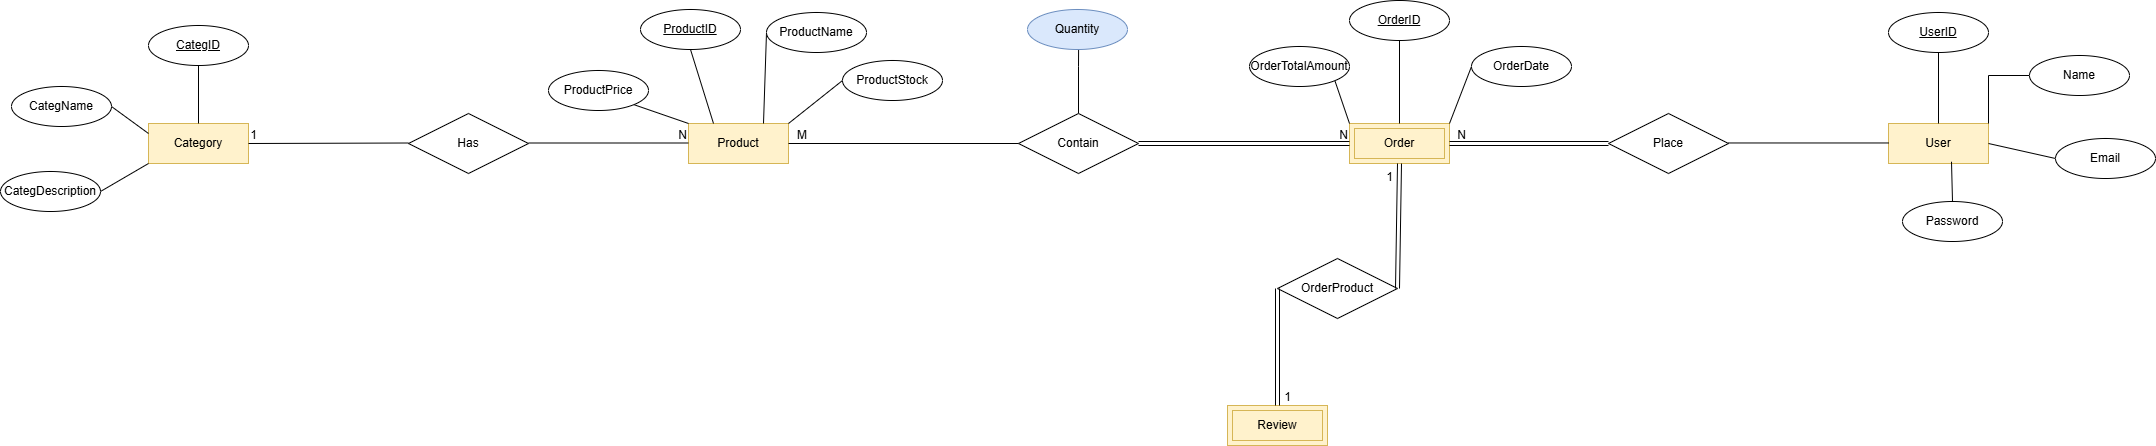

The diagram above was exported from draw.io. Its source (the exported page's mxGraphModel, read from the mxfile embedded in the PNG):
<mxGraphModel dx="2211" dy="1191" grid="0" gridSize="10" guides="1" tooltips="1" connect="1" arrows="1" fold="1" page="1" pageScale="1" pageWidth="3300" pageHeight="2339" math="0" shadow="0">
  <root>
    <mxCell id="0" />
    <mxCell id="1" parent="0" />
    <mxCell id="U4iMgTBoCsx1t_04pGi_-1" parent="1" style="whiteSpace=wrap;html=1;align=center;fillColor=#fff2cc;strokeColor=#d6b656;" value="Category" vertex="1">
      <mxGeometry height="40" width="100" x="508" y="484" as="geometry" />
    </mxCell>
    <mxCell id="U4iMgTBoCsx1t_04pGi_-2" parent="1" style="whiteSpace=wrap;html=1;align=center;fillColor=#fff2cc;strokeColor=#d6b656;" value="Product" vertex="1">
      <mxGeometry height="40" width="100" x="1048" y="484" as="geometry" />
    </mxCell>
    <mxCell id="U4iMgTBoCsx1t_04pGi_-3" parent="1" style="shape=rhombus;perimeter=rhombusPerimeter;whiteSpace=wrap;html=1;align=center;" value="Has" vertex="1">
      <mxGeometry height="60" width="120" x="768" y="474" as="geometry" />
    </mxCell>
    <mxCell id="U4iMgTBoCsx1t_04pGi_-4" edge="1" parent="1" style="endArrow=none;html=1;rounded=0;" value="">
      <mxGeometry relative="1" as="geometry">
        <mxPoint x="888" y="503.5" as="sourcePoint" />
        <mxPoint x="1048" y="503.5" as="targetPoint" />
      </mxGeometry>
    </mxCell>
    <mxCell id="U4iMgTBoCsx1t_04pGi_-5" connectable="0" parent="U4iMgTBoCsx1t_04pGi_-4" style="resizable=0;html=1;whiteSpace=wrap;align=right;verticalAlign=bottom;" value="N" vertex="1">
      <mxGeometry relative="1" x="1" as="geometry" />
    </mxCell>
    <mxCell id="U4iMgTBoCsx1t_04pGi_-6" edge="1" parent="1" style="endArrow=none;html=1;rounded=0;entryX=1;entryY=0.5;entryDx=0;entryDy=0;" target="U4iMgTBoCsx1t_04pGi_-1" value="">
      <mxGeometry relative="1" as="geometry">
        <mxPoint x="768" y="503.5" as="sourcePoint" />
        <mxPoint x="588" y="503.5" as="targetPoint" />
      </mxGeometry>
    </mxCell>
    <mxCell id="U4iMgTBoCsx1t_04pGi_-7" connectable="0" parent="U4iMgTBoCsx1t_04pGi_-6" style="resizable=0;html=1;whiteSpace=wrap;align=right;verticalAlign=bottom;" value="1" vertex="1">
      <mxGeometry relative="1" x="1" as="geometry">
        <mxPoint x="10" as="offset" />
      </mxGeometry>
    </mxCell>
    <mxCell id="U4iMgTBoCsx1t_04pGi_-8" parent="1" style="whiteSpace=wrap;html=1;align=center;fillColor=#fff2cc;strokeColor=#d6b656;" value="User" vertex="1">
      <mxGeometry height="40" width="100" x="2248" y="484" as="geometry" />
    </mxCell>
    <mxCell id="U4iMgTBoCsx1t_04pGi_-10" parent="1" style="shape=rhombus;perimeter=rhombusPerimeter;whiteSpace=wrap;html=1;align=center;" value="Place" vertex="1">
      <mxGeometry height="60" width="120" x="1968" y="474" as="geometry" />
    </mxCell>
    <mxCell id="U4iMgTBoCsx1t_04pGi_-13" edge="1" parent="1" style="endArrow=none;html=1;rounded=0;" value="">
      <mxGeometry relative="1" as="geometry">
        <mxPoint x="2088" y="503.47" as="sourcePoint" />
        <mxPoint x="2248" y="503.47" as="targetPoint" />
      </mxGeometry>
    </mxCell>
    <mxCell id="U4iMgTBoCsx1t_04pGi_-38" edge="1" parent="1" source="U4iMgTBoCsx1t_04pGi_-15" style="edgeStyle=orthogonalEdgeStyle;rounded=0;orthogonalLoop=1;jettySize=auto;html=1;exitX=0.5;exitY=0;exitDx=0;exitDy=0;endArrow=none;endFill=0;">
      <mxGeometry relative="1" as="geometry">
        <mxPoint x="1438.238095238095" y="379.19047619047615" as="targetPoint" />
      </mxGeometry>
    </mxCell>
    <mxCell id="U4iMgTBoCsx1t_04pGi_-15" parent="1" style="shape=rhombus;perimeter=rhombusPerimeter;whiteSpace=wrap;html=1;align=center;" value="Contain" vertex="1">
      <mxGeometry height="60" width="120" x="1378" y="474" as="geometry" />
    </mxCell>
    <mxCell id="U4iMgTBoCsx1t_04pGi_-21" edge="1" parent="1" source="U4iMgTBoCsx1t_04pGi_-2" style="endArrow=none;html=1;rounded=0;entryX=0;entryY=0.5;entryDx=0;entryDy=0;exitX=1;exitY=0.5;exitDx=0;exitDy=0;" target="U4iMgTBoCsx1t_04pGi_-15" value="">
      <mxGeometry relative="1" as="geometry">
        <Array as="points">
          <mxPoint x="1148" y="504" />
        </Array>
        <mxPoint x="1218" y="474" as="sourcePoint" />
        <mxPoint x="1218" y="474" as="targetPoint" />
      </mxGeometry>
    </mxCell>
    <mxCell id="U4iMgTBoCsx1t_04pGi_-22" connectable="0" parent="U4iMgTBoCsx1t_04pGi_-21" style="resizable=0;html=1;whiteSpace=wrap;align=right;verticalAlign=bottom;" value="M" vertex="1">
      <mxGeometry relative="1" x="1" as="geometry">
        <mxPoint x="-210" as="offset" />
      </mxGeometry>
    </mxCell>
    <mxCell id="U4iMgTBoCsx1t_04pGi_-24" parent="1" style="shape=rhombus;perimeter=rhombusPerimeter;whiteSpace=wrap;html=1;align=center;" value="OrderProduct" vertex="1">
      <mxGeometry height="60" width="120" x="1637" y="619" as="geometry" />
    </mxCell>
    <mxCell id="U4iMgTBoCsx1t_04pGi_-25" parent="1" style="shape=ext;margin=3;double=1;whiteSpace=wrap;html=1;align=center;fillColor=#fff2cc;strokeColor=#d6b656;" value="Review" vertex="1">
      <mxGeometry height="40" width="100" x="1587" y="766" as="geometry" />
    </mxCell>
    <mxCell id="U4iMgTBoCsx1t_04pGi_-26" parent="1" style="shape=ext;margin=3;double=1;whiteSpace=wrap;html=1;align=center;fillColor=#fff2cc;strokeColor=#d6b656;" value="Order" vertex="1">
      <mxGeometry height="40" width="100" x="1709" y="484" as="geometry" />
    </mxCell>
    <mxCell id="U4iMgTBoCsx1t_04pGi_-28" edge="1" parent="1" source="U4iMgTBoCsx1t_04pGi_-24" style="shape=link;html=1;rounded=0;exitX=0;exitY=0.5;exitDx=0;exitDy=0;entryX=0.5;entryY=0;entryDx=0;entryDy=0;" target="U4iMgTBoCsx1t_04pGi_-25" value="">
      <mxGeometry relative="1" as="geometry">
        <mxPoint x="1740" y="691" as="sourcePoint" />
        <mxPoint x="1900" y="691" as="targetPoint" />
      </mxGeometry>
    </mxCell>
    <mxCell id="U4iMgTBoCsx1t_04pGi_-29" connectable="0" parent="U4iMgTBoCsx1t_04pGi_-28" style="resizable=0;html=1;whiteSpace=wrap;align=right;verticalAlign=bottom;" value="1" vertex="1">
      <mxGeometry relative="1" x="1" as="geometry">
        <mxPoint x="15" as="offset" />
      </mxGeometry>
    </mxCell>
    <mxCell id="U4iMgTBoCsx1t_04pGi_-32" edge="1" parent="1" source="U4iMgTBoCsx1t_04pGi_-24" style="shape=link;html=1;rounded=0;exitX=1;exitY=0.5;exitDx=0;exitDy=0;entryX=0.5;entryY=1;entryDx=0;entryDy=0;" target="U4iMgTBoCsx1t_04pGi_-26" value="">
      <mxGeometry relative="1" as="geometry">
        <mxPoint x="1740" y="649" as="sourcePoint" />
        <mxPoint x="1900" y="649" as="targetPoint" />
      </mxGeometry>
    </mxCell>
    <mxCell id="U4iMgTBoCsx1t_04pGi_-33" connectable="0" parent="U4iMgTBoCsx1t_04pGi_-32" style="resizable=0;html=1;whiteSpace=wrap;align=right;verticalAlign=bottom;" value="1" vertex="1">
      <mxGeometry relative="1" x="1" as="geometry">
        <mxPoint x="-5" y="22" as="offset" />
      </mxGeometry>
    </mxCell>
    <mxCell id="U4iMgTBoCsx1t_04pGi_-34" edge="1" parent="1" source="U4iMgTBoCsx1t_04pGi_-15" style="shape=link;html=1;rounded=0;exitX=1;exitY=0.5;exitDx=0;exitDy=0;entryX=0;entryY=0.5;entryDx=0;entryDy=0;" target="U4iMgTBoCsx1t_04pGi_-26" value="">
      <mxGeometry relative="1" as="geometry">
        <mxPoint x="1548" y="511" as="sourcePoint" />
        <mxPoint x="1708" y="511" as="targetPoint" />
      </mxGeometry>
    </mxCell>
    <mxCell id="U4iMgTBoCsx1t_04pGi_-35" connectable="0" parent="U4iMgTBoCsx1t_04pGi_-34" style="resizable=0;html=1;whiteSpace=wrap;align=right;verticalAlign=bottom;" value="N" vertex="1">
      <mxGeometry relative="1" x="1" as="geometry" />
    </mxCell>
    <mxCell id="U4iMgTBoCsx1t_04pGi_-36" edge="1" parent="1" source="U4iMgTBoCsx1t_04pGi_-10" style="shape=link;html=1;rounded=0;entryX=1;entryY=0.5;entryDx=0;entryDy=0;exitX=0;exitY=0.5;exitDx=0;exitDy=0;" target="U4iMgTBoCsx1t_04pGi_-26" value="">
      <mxGeometry relative="1" as="geometry">
        <mxPoint x="1578" y="550" as="sourcePoint" />
        <mxPoint x="1738" y="550" as="targetPoint" />
      </mxGeometry>
    </mxCell>
    <mxCell id="U4iMgTBoCsx1t_04pGi_-37" connectable="0" parent="U4iMgTBoCsx1t_04pGi_-36" style="resizable=0;html=1;whiteSpace=wrap;align=right;verticalAlign=bottom;" value="N" vertex="1">
      <mxGeometry relative="1" x="1" as="geometry">
        <mxPoint x="18" as="offset" />
      </mxGeometry>
    </mxCell>
    <mxCell id="U4iMgTBoCsx1t_04pGi_-39" parent="1" style="ellipse;whiteSpace=wrap;html=1;align=center;fillColor=#dae8fc;strokeColor=#6c8ebf;" value="Quantity" vertex="1">
      <mxGeometry height="40" width="100" x="1387" y="370" as="geometry" />
    </mxCell>
    <mxCell id="U4iMgTBoCsx1t_04pGi_-41" edge="1" parent="1" source="U4iMgTBoCsx1t_04pGi_-40" style="edgeStyle=orthogonalEdgeStyle;rounded=0;orthogonalLoop=1;jettySize=auto;html=1;exitX=0.5;exitY=1;exitDx=0;exitDy=0;entryX=0.5;entryY=0;entryDx=0;entryDy=0;endArrow=none;endFill=0;" target="U4iMgTBoCsx1t_04pGi_-8">
      <mxGeometry relative="1" as="geometry" />
    </mxCell>
    <mxCell id="U4iMgTBoCsx1t_04pGi_-40" parent="1" style="ellipse;whiteSpace=wrap;html=1;align=center;fontStyle=4;" value="UserID" vertex="1">
      <mxGeometry height="40" width="100" x="2248" y="373" as="geometry" />
    </mxCell>
    <mxCell id="U4iMgTBoCsx1t_04pGi_-47" edge="1" parent="1" source="U4iMgTBoCsx1t_04pGi_-42" style="edgeStyle=orthogonalEdgeStyle;rounded=0;orthogonalLoop=1;jettySize=auto;html=1;exitX=0;exitY=0.5;exitDx=0;exitDy=0;entryX=1;entryY=0;entryDx=0;entryDy=0;endArrow=none;endFill=0;" target="U4iMgTBoCsx1t_04pGi_-8">
      <mxGeometry relative="1" as="geometry" />
    </mxCell>
    <mxCell id="U4iMgTBoCsx1t_04pGi_-42" parent="1" style="ellipse;whiteSpace=wrap;html=1;align=center;" value="Name" vertex="1">
      <mxGeometry height="40" width="100" x="2389" y="416" as="geometry" />
    </mxCell>
    <mxCell id="U4iMgTBoCsx1t_04pGi_-48" edge="1" parent="1" source="U4iMgTBoCsx1t_04pGi_-45" style="rounded=0;orthogonalLoop=1;jettySize=auto;html=1;exitX=0;exitY=0.5;exitDx=0;exitDy=0;entryX=1;entryY=0.5;entryDx=0;entryDy=0;endArrow=none;endFill=0;" target="U4iMgTBoCsx1t_04pGi_-8">
      <mxGeometry relative="1" as="geometry" />
    </mxCell>
    <mxCell id="U4iMgTBoCsx1t_04pGi_-45" parent="1" style="ellipse;whiteSpace=wrap;html=1;align=center;" value="Email&lt;span style=&quot;color: rgba(0, 0, 0, 0); font-family: monospace; font-size: 0px; text-align: start; white-space: nowrap;&quot;&gt;%3CmxGraphModel%3E%3Croot%3E%3CmxCell%20id%3D%220%22%2F%3E%3CmxCell%20id%3D%221%22%20parent%3D%220%22%2F%3E%3CmxCell%20id%3D%222%22%20parent%3D%221%22%20style%3D%22ellipse%3BwhiteSpace%3Dwrap%3Bhtml%3D1%3Balign%3Dcenter%3B%22%20value%3D%22Name%22%20vertex%3D%221%22%3E%3CmxGeometry%20height%3D%2240%22%20width%3D%22100%22%20x%3D%222389%22%20y%3D%22416%22%20as%3D%22geometry%22%2F%3E%3C%2FmxCell%3E%3C%2Froot%3E%3C%2FmxGraphModel%3E&lt;/span&gt;" vertex="1">
      <mxGeometry height="40" width="100" x="2415" y="499" as="geometry" />
    </mxCell>
    <mxCell id="U4iMgTBoCsx1t_04pGi_-49" edge="1" parent="1" source="U4iMgTBoCsx1t_04pGi_-46" style="rounded=0;orthogonalLoop=1;jettySize=auto;html=1;exitX=0.5;exitY=0;exitDx=0;exitDy=0;endArrow=none;endFill=0;entryX=0.63;entryY=0.956;entryDx=0;entryDy=0;entryPerimeter=0;" target="U4iMgTBoCsx1t_04pGi_-8">
      <mxGeometry relative="1" as="geometry">
        <mxPoint x="2314.8181818181815" y="529.8788063742898" as="targetPoint" />
      </mxGeometry>
    </mxCell>
    <mxCell id="U4iMgTBoCsx1t_04pGi_-46" parent="1" style="ellipse;whiteSpace=wrap;html=1;align=center;" value="Password" vertex="1">
      <mxGeometry height="40" width="100" x="2262" y="562" as="geometry" />
    </mxCell>
    <mxCell id="U4iMgTBoCsx1t_04pGi_-55" edge="1" parent="1" source="U4iMgTBoCsx1t_04pGi_-50" style="rounded=0;orthogonalLoop=1;jettySize=auto;html=1;exitX=0.5;exitY=1;exitDx=0;exitDy=0;entryX=0.5;entryY=0;entryDx=0;entryDy=0;endArrow=none;endFill=0;" target="U4iMgTBoCsx1t_04pGi_-1">
      <mxGeometry relative="1" as="geometry" />
    </mxCell>
    <mxCell id="U4iMgTBoCsx1t_04pGi_-50" parent="1" style="ellipse;whiteSpace=wrap;html=1;align=center;fontStyle=4;" value="CategID" vertex="1">
      <mxGeometry height="40" width="100" x="508" y="386" as="geometry" />
    </mxCell>
    <mxCell id="U4iMgTBoCsx1t_04pGi_-54" edge="1" parent="1" source="U4iMgTBoCsx1t_04pGi_-51" style="rounded=0;orthogonalLoop=1;jettySize=auto;html=1;exitX=1;exitY=0.5;exitDx=0;exitDy=0;entryX=0;entryY=0.25;entryDx=0;entryDy=0;endArrow=none;endFill=0;" target="U4iMgTBoCsx1t_04pGi_-1">
      <mxGeometry relative="1" as="geometry" />
    </mxCell>
    <mxCell id="U4iMgTBoCsx1t_04pGi_-51" parent="1" style="ellipse;whiteSpace=wrap;html=1;align=center;" value="CategName" vertex="1">
      <mxGeometry height="40" width="100" x="371" y="447" as="geometry" />
    </mxCell>
    <mxCell id="U4iMgTBoCsx1t_04pGi_-53" edge="1" parent="1" source="U4iMgTBoCsx1t_04pGi_-52" style="rounded=0;orthogonalLoop=1;jettySize=auto;html=1;exitX=1;exitY=0.5;exitDx=0;exitDy=0;entryX=0;entryY=1;entryDx=0;entryDy=0;endArrow=none;endFill=0;" target="U4iMgTBoCsx1t_04pGi_-1">
      <mxGeometry relative="1" as="geometry" />
    </mxCell>
    <mxCell id="U4iMgTBoCsx1t_04pGi_-52" parent="1" style="ellipse;whiteSpace=wrap;html=1;align=center;" value="CategDescription" vertex="1">
      <mxGeometry height="40" width="100" x="360" y="532" as="geometry" />
    </mxCell>
    <mxCell id="U4iMgTBoCsx1t_04pGi_-62" edge="1" parent="1" source="U4iMgTBoCsx1t_04pGi_-56" style="rounded=0;orthogonalLoop=1;jettySize=auto;html=1;exitX=0;exitY=0.5;exitDx=0;exitDy=0;entryX=0.75;entryY=0;entryDx=0;entryDy=0;endArrow=none;endFill=0;" target="U4iMgTBoCsx1t_04pGi_-2">
      <mxGeometry relative="1" as="geometry" />
    </mxCell>
    <mxCell id="U4iMgTBoCsx1t_04pGi_-56" parent="1" style="ellipse;whiteSpace=wrap;html=1;align=center;" value="ProductName" vertex="1">
      <mxGeometry height="40" width="100" x="1126" y="373" as="geometry" />
    </mxCell>
    <mxCell id="U4iMgTBoCsx1t_04pGi_-63" edge="1" parent="1" source="U4iMgTBoCsx1t_04pGi_-57" style="rounded=0;orthogonalLoop=1;jettySize=auto;html=1;exitX=0;exitY=0.5;exitDx=0;exitDy=0;entryX=1;entryY=0;entryDx=0;entryDy=0;endArrow=none;endFill=0;" target="U4iMgTBoCsx1t_04pGi_-2">
      <mxGeometry relative="1" as="geometry" />
    </mxCell>
    <mxCell id="U4iMgTBoCsx1t_04pGi_-57" parent="1" style="ellipse;whiteSpace=wrap;html=1;align=center;" value="ProductStock" vertex="1">
      <mxGeometry height="40" width="100" x="1202" y="421" as="geometry" />
    </mxCell>
    <mxCell id="U4iMgTBoCsx1t_04pGi_-60" edge="1" parent="1" source="U4iMgTBoCsx1t_04pGi_-58" style="rounded=0;orthogonalLoop=1;jettySize=auto;html=1;exitX=1;exitY=1;exitDx=0;exitDy=0;entryX=0;entryY=0;entryDx=0;entryDy=0;endArrow=none;endFill=0;" target="U4iMgTBoCsx1t_04pGi_-2">
      <mxGeometry relative="1" as="geometry" />
    </mxCell>
    <mxCell id="U4iMgTBoCsx1t_04pGi_-58" parent="1" style="ellipse;whiteSpace=wrap;html=1;align=center;" value="ProductPrice" vertex="1">
      <mxGeometry height="40" width="100" x="908" y="431" as="geometry" />
    </mxCell>
    <mxCell id="U4iMgTBoCsx1t_04pGi_-61" edge="1" parent="1" source="U4iMgTBoCsx1t_04pGi_-59" style="rounded=0;orthogonalLoop=1;jettySize=auto;html=1;exitX=0.5;exitY=1;exitDx=0;exitDy=0;entryX=0.25;entryY=0;entryDx=0;entryDy=0;endArrow=none;endFill=0;" target="U4iMgTBoCsx1t_04pGi_-2">
      <mxGeometry relative="1" as="geometry" />
    </mxCell>
    <mxCell id="U4iMgTBoCsx1t_04pGi_-59" parent="1" style="ellipse;whiteSpace=wrap;html=1;align=center;fontStyle=4;" value="ProductID" vertex="1">
      <mxGeometry height="40" width="100" x="1000" y="370" as="geometry" />
    </mxCell>
    <mxCell id="U4iMgTBoCsx1t_04pGi_-70" edge="1" parent="1" source="U4iMgTBoCsx1t_04pGi_-66" style="edgeStyle=orthogonalEdgeStyle;rounded=0;orthogonalLoop=1;jettySize=auto;html=1;exitX=0.5;exitY=1;exitDx=0;exitDy=0;entryX=0.5;entryY=0;entryDx=0;entryDy=0;endArrow=none;endFill=0;" target="U4iMgTBoCsx1t_04pGi_-26">
      <mxGeometry relative="1" as="geometry" />
    </mxCell>
    <mxCell id="U4iMgTBoCsx1t_04pGi_-66" parent="1" style="ellipse;whiteSpace=wrap;html=1;align=center;fontStyle=4;" value="OrderID" vertex="1">
      <mxGeometry height="40" width="100" x="1709" y="361" as="geometry" />
    </mxCell>
    <mxCell id="U4iMgTBoCsx1t_04pGi_-71" edge="1" parent="1" source="U4iMgTBoCsx1t_04pGi_-67" style="rounded=0;orthogonalLoop=1;jettySize=auto;html=1;exitX=0;exitY=0.5;exitDx=0;exitDy=0;entryX=1;entryY=0;entryDx=0;entryDy=0;endArrow=none;endFill=0;" target="U4iMgTBoCsx1t_04pGi_-26">
      <mxGeometry relative="1" as="geometry" />
    </mxCell>
    <mxCell id="U4iMgTBoCsx1t_04pGi_-67" parent="1" style="ellipse;whiteSpace=wrap;html=1;align=center;" value="OrderDate" vertex="1">
      <mxGeometry height="40" width="100" x="1831" y="407" as="geometry" />
    </mxCell>
    <mxCell id="U4iMgTBoCsx1t_04pGi_-69" edge="1" parent="1" source="U4iMgTBoCsx1t_04pGi_-68" style="rounded=0;orthogonalLoop=1;jettySize=auto;html=1;exitX=1;exitY=1;exitDx=0;exitDy=0;entryX=0;entryY=0;entryDx=0;entryDy=0;endArrow=none;endFill=0;" target="U4iMgTBoCsx1t_04pGi_-26">
      <mxGeometry relative="1" as="geometry" />
    </mxCell>
    <mxCell id="U4iMgTBoCsx1t_04pGi_-68" parent="1" style="ellipse;whiteSpace=wrap;html=1;align=center;" value="OrderTotalAmount" vertex="1">
      <mxGeometry height="40" width="100" x="1609" y="407" as="geometry" />
    </mxCell>
  </root>
</mxGraphModel>